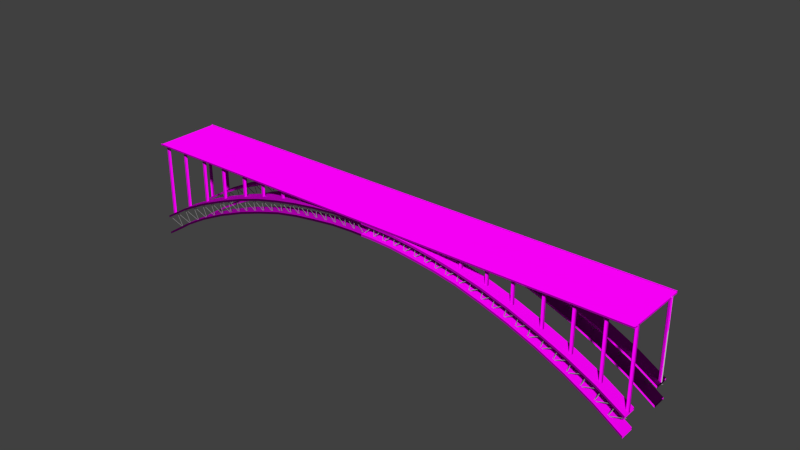 # Source: plateaus_bridge_4.blend  (saved by Blender 2.70.0; exported with 4.5.12 LTS)
import bpy
from mathutils import Matrix  # noqa: F401  (used for matrix-valued properties, if any)

bpy.ops.wm.read_factory_settings(use_empty=True)
scene = bpy.context.scene
scene.name = 'Scene'

# ---- collections
col_collection_1 = bpy.data.collections.new('Collection 1'); scene.collection.children.link(col_collection_1)

# ---- images (referenced by path relative to the original .blend; pixels are not part of the script)
import os
ASSET_DIR = os.environ.get("B2B_ASSET_DIR", "")  # directory of the original .blend (textures are referenced by path, not embedded)
HERE = os.path.dirname(os.path.abspath(__file__))  # packed textures are extracted next to this script under _unpacked/

def load_image(name, relpath, width, height, colorspace="sRGB"):
    """Load a texture the original file referenced (path relative to the .blend, or extracted next to this script)."""
    p = next((c for c in (os.path.join(HERE, relpath), os.path.join(ASSET_DIR, relpath)) if relpath and os.path.exists(c)), "")
    if p:
        img = bpy.data.images.load(p, check_existing=True)
        img.name = name
    else:  # same state as the original file: an image datablock whose file is absent (Cycles renders it pink)
        img = bpy.data.images.new(name, width, height)
        img.source = "FILE"
        img.filepath = "//" + (relpath or name)
    img.colorspace_settings.name = colorspace
    return img
img_plateaus_bridge_3_bow_diffuse_jpg = load_image('plateaus_bridge_3_bow_diffuse.jpg', 'Texturen/plateaus_bridge_3_bow_diffuse.jpg', 1024, 1024, 'sRGB')
img_plateaus_bridge_3_bow_normal_jpg = load_image('plateaus_bridge_3_bow_normal.jpg', 'Texturen/plateaus_bridge_3_bow_normal.jpg', 1024, 1024, 'sRGB')
img_plateaus_bridge_1_street_normal_jpg = load_image('plateaus_bridge_1_street_normal.jpg', 'Texturen/plateaus_bridge_1_street_normal.jpg', 1024, 1024, 'sRGB')
img_plateaus_bridge_3_street_diffuse_jpg = load_image('plateaus_bridge_3_street_diffuse.jpg', 'Texturen/plateaus_bridge_3_street_diffuse.jpg', 1024, 1024, 'sRGB')

# ---- materials (node trees are filled in below, after node groups)
mat_plateaus_bridge_3_bow = bpy.data.materials.new('plateaus_bridge_3_bow')
mat_plateaus_bridge_3_bow.alpha_threshold = 0.0
mat_plateaus_bridge_3_bow.roughness = 0.5
mat_plateaus_bridge_3_bow.line_color = (0.0, 0.0, 0.0, 1.0)
mat_plateaus_bridge_3_street = bpy.data.materials.new('plateaus_bridge_3_street')
mat_plateaus_bridge_3_street.alpha_threshold = 0.0
mat_plateaus_bridge_3_street.roughness = 0.5
mat_plateaus_bridge_3_street.line_color = (0.0, 0.0, 0.0, 1.0)
mat_plateaus_bridge_3_strive = bpy.data.materials.new('plateaus_bridge_3_strive')
mat_plateaus_bridge_3_strive.alpha_threshold = 0.0
mat_plateaus_bridge_3_strive.roughness = 0.5
mat_plateaus_bridge_3_strive.line_color = (0.0, 0.0, 0.0, 1.0)

# ---- material node trees
mat_plateaus_bridge_3_bow.use_nodes = True; mat_plateaus_bridge_3_bow.node_tree.nodes.clear()
_N = mat_plateaus_bridge_3_bow.node_tree.nodes; _L = mat_plateaus_bridge_3_bow.node_tree.links
n0 = _N.new('ShaderNodeOutputMaterial'); n0.name = 'Material Output'; n0.location = (300, 300)
n1 = _N.new('ShaderNodeBsdfDiffuse'); n1.name = 'Diffuse BSDF'; n1.location = (10, 300)
n2 = _N.new('ShaderNodeNormalMap'); n2.name = 'Normal Map'; n2.location = (-241, 88)
n3 = _N.new('ShaderNodeTexImage'); n3.name = 'Image Texture.001'; n3.location = (-473, 343)
n3.width = 140
n3.image = img_plateaus_bridge_3_bow_diffuse_jpg
n4 = _N.new('ShaderNodeTexCoord'); n4.name = 'Texture Coordinate'; n4.location = (-741, 299)
n5 = _N.new('ShaderNodeTexImage'); n5.name = 'Image Texture'; n5.location = (-473, 105)
n5.width = 154
n5.image = img_plateaus_bridge_3_bow_normal_jpg
_L.new(n1.outputs[0], n0.inputs[0])
_L.new(n4.outputs[2], n3.inputs[0])
_L.new(n4.outputs[2], n5.inputs[0])
_L.new(n3.outputs[0], n1.inputs[0])
_L.new(n5.outputs[0], n2.inputs[1])
_L.new(n2.outputs[0], n1.inputs[2])
n0.is_active_output = True
mat_plateaus_bridge_3_street.use_nodes = True; mat_plateaus_bridge_3_street.node_tree.nodes.clear()
_N = mat_plateaus_bridge_3_street.node_tree.nodes; _L = mat_plateaus_bridge_3_street.node_tree.links
n0 = _N.new('ShaderNodeOutputMaterial'); n0.name = 'Material Output'; n0.location = (300, 300)
n1 = _N.new('ShaderNodeBsdfDiffuse'); n1.name = 'Diffuse BSDF'; n1.location = (10, 300)
n2 = _N.new('ShaderNodeTexImage'); n2.name = 'Image Texture.001'; n2.location = (-421, 134)
n2.width = 140
n2.image = img_plateaus_bridge_1_street_normal_jpg
n3 = _N.new('ShaderNodeTexCoord'); n3.name = 'Texture Coordinate'; n3.location = (-695, 298)
n4 = _N.new('ShaderNodeNormalMap'); n4.name = 'Normal Map'; n4.location = (-202, 125)
n5 = _N.new('ShaderNodeTexImage'); n5.name = 'Image Texture'; n5.location = (-428, 363)
n5.width = 150
n5.image = img_plateaus_bridge_3_street_diffuse_jpg
_L.new(n1.outputs[0], n0.inputs[0])
_L.new(n3.outputs[2], n5.inputs[0])
_L.new(n3.outputs[2], n2.inputs[0])
_L.new(n5.outputs[0], n1.inputs[0])
_L.new(n2.outputs[0], n4.inputs[1])
_L.new(n4.outputs[0], n1.inputs[2])
n0.is_active_output = True
mat_plateaus_bridge_3_strive.use_nodes = True; mat_plateaus_bridge_3_strive.node_tree.nodes.clear()
_N = mat_plateaus_bridge_3_strive.node_tree.nodes; _L = mat_plateaus_bridge_3_strive.node_tree.links
n0 = _N.new('ShaderNodeOutputMaterial'); n0.name = 'Material Output'; n0.location = (543, 233)
n1 = _N.new('ShaderNodeBsdfDiffuse'); n1.name = 'Diffuse BSDF.001'; n1.location = (138, 75)
n1.inputs[0].default_value = (0.304, 0.304, 0.304, 1.0)
_L.new(n1.outputs[0], n0.inputs[0])
n0.is_active_output = True

# ---- world
world_world = bpy.data.worlds.new('World'); scene.world = world_world
world_world.color = (0.05088, 0.05088, 0.05088)
world_world.use_sun_shadow = False
world_world.sun_shadow_jitter_overblur = 0.0
world_world.cycles.sampling_method = 'MANUAL'
world_world.cycles.sample_map_resolution = 256

# ---- meshes
me_plane_064 = bpy.data.meshes.new('Plane.064')
me_plane_064.from_pydata([(-2.916, -0.5864, 0.01127), (-2.908, -0.5823, 0.02), (-2.888, -0.5716, 0.02), (-2.88, -0.5675, 0.01127), (-2.883, -0.6286, 0.02), (-2.891, -0.6327, 0.01127), (-2.849, -0.6259, 0.01127), (-2.86, -0.6235, 0.02), (-2.908, -0.5823, -0.02), (-2.916, -0.5864, -0.01127), (-2.88, -0.5675, -0.01127), (-2.888, -0.5716, -0.02), (-2.891, -0.6327, -0.01127), (-2.883, -0.6286, -0.02), (-2.86, -0.6235, -0.02), (-2.849, -0.6259, -0.01127), (-2.644, -0.4408, 0.01127), (-2.636, -0.4367, 0.02), (-2.616, -0.426, 0.02), (-2.609, -0.4219, 0.01127), (-2.588, -0.5265, 0.02), (-2.596, -0.5306, 0.01127), (-2.554, -0.5238, 0.01127), (-2.565, -0.5214, 0.02), (-2.636, -0.4367, -0.02), (-2.644, -0.4408, -0.01127), (-2.609, -0.4219, -0.01127), (-2.616, -0.426, -0.02), (-2.596, -0.5306, -0.01127), (-2.588, -0.5265, -0.02), (-2.565, -0.5214, -0.02), (-2.554, -0.5238, -0.01127), (-2.369, -0.2936, 0.01127), (-2.361, -0.2894, 0.02), (-2.341, -0.2788, 0.02), (-2.334, -0.2747, 0.01127), (-2.284, -0.4343, 0.02), (-2.291, -0.4384, 0.01127), (-2.25, -0.4316, 0.01127), (-2.261, -0.4291, 0.02), (-2.361, -0.2894, -0.02), (-2.369, -0.2936, -0.01127), (-2.334, -0.2747, -0.01127), (-2.341, -0.2788, -0.02), (-2.291, -0.4384, -0.01127), (-2.284, -0.4343, -0.02), (-2.261, -0.4291, -0.02), (-2.25, -0.4316, -0.01127), (-2.053, -0.1241, 0.01127), (-2.045, -0.12, 0.02), (-2.025, -0.1093, 0.02), (-2.017, -0.1052, 0.01127), (-1.926, -0.3416, 0.02), (-1.934, -0.3457, 0.01127), (-1.892, -0.3389, 0.01127), (-1.903, -0.3365, 0.02), (-2.045, -0.12, -0.02), (-2.053, -0.1241, -0.01127), (-2.017, -0.1052, -0.01127), (-2.025, -0.1093, -0.02), (-1.934, -0.3457, -0.01127), (-1.926, -0.3416, -0.02), (-1.903, -0.3365, -0.02), (-1.892, -0.3389, -0.01127), (-1.747, 0.03958, 0.01127), (-1.739, 0.0437, 0.02), (-1.72, 0.05434, 0.02), (-1.712, 0.05847, 0.01127), (-1.571, -0.27, 0.02), (-1.579, -0.2742, 0.01127), (-1.537, -0.2673, 0.01127), (-1.549, -0.2649, 0.02), (-1.739, 0.0437, -0.02), (-1.747, 0.03958, -0.01127), (-1.712, 0.05847, -0.01127), (-1.72, 0.05434, -0.02), (-1.579, -0.2742, -0.01127), (-1.571, -0.27, -0.02), (-1.549, -0.2649, -0.02), (-1.537, -0.2673, -0.01127), (-1.397, 0.2271, 0.01127), (-1.389, 0.2312, 0.02), (-1.37, 0.2419, 0.02), (-1.362, 0.246, 0.01127), (-1.146, -0.2225, 0.02), (-1.154, -0.2267, 0.01127), (-1.112, -0.2198, 0.01127), (-1.124, -0.2174, 0.02), (-1.389, 0.2312, -0.02), (-1.397, 0.2271, -0.01127), (-1.362, 0.246, -0.01127), (-1.37, 0.2419, -0.02), (-1.154, -0.2267, -0.01127), (-1.146, -0.2225, -0.02), (-1.124, -0.2174, -0.02), (-1.112, -0.2198, -0.01127), (-1.064, 0.4056, 0.01127), (-1.056, 0.4097, 0.02), (-1.036, 0.4204, 0.02), (-1.029, 0.4245, 0.01127), (-0.7386, -0.1832, 0.02), (-0.7463, -0.1874, 0.01127), (-0.7046, -0.1805, 0.01127), (-0.7158, -0.1781, 0.02), (-1.056, 0.4097, -0.02), (-1.064, 0.4056, -0.01127), (-1.029, 0.4245, -0.01127), (-1.036, 0.4204, -0.02), (-0.7463, -0.1874, -0.01127), (-0.7386, -0.1832, -0.02), (-0.7158, -0.1781, -0.02), (-0.7046, -0.1805, -0.01127), (-0.7278, 0.5857, 0.01127), (-0.7201, 0.5899, 0.02), (-0.7002, 0.6005, 0.02), (-0.6925, 0.6046, 0.01127), (-0.3134, -0.1691, 0.02), (-0.3211, -0.1732, 0.01127), (-0.2794, -0.1664, 0.01127), (-0.2906, -0.1639, 0.02), (-0.7201, 0.5899, -0.02), (-0.7278, 0.5857, -0.01127), (-0.6925, 0.6046, -0.01127), (-0.7002, 0.6005, -0.02), (-0.3211, -0.1732, -0.01127), (-0.3134, -0.1691, -0.02), (-0.2906, -0.1639, -0.02), (-0.2794, -0.1664, -0.01127), (-0.4238, 0.7486, 0.01127), (-0.4161, 0.7527, 0.02), (-0.3962, 0.7634, 0.02), (-0.3885, 0.7675, 0.01127), (0.08924, -0.1904, 0.02), (0.08154, -0.1946, 0.01127), (0.1233, -0.1877, 0.01127), (0.1121, -0.1853, 0.02), (-0.4161, 0.7527, -0.02), (-0.4238, 0.7486, -0.01127), (-0.3885, 0.7675, -0.01127), (-0.3962, 0.7634, -0.02), (0.08154, -0.1946, -0.01127), (0.08924, -0.1904, -0.02), (0.1121, -0.1853, -0.02), (0.1233, -0.1877, -0.01127)], [], [(0, 9, 12, 5), (6, 15, 10, 3), (11, 14, 13, 8), (6, 3, 2, 7), (0, 5, 4, 1), (14, 11, 10, 15), (8, 13, 12, 9), (2, 1, 4, 7), (16, 25, 28, 21), (22, 31, 26, 19), (27, 30, 29, 24), (22, 19, 18, 23), (16, 21, 20, 17), (30, 27, 26, 31), (24, 29, 28, 25), (18, 17, 20, 23), (32, 41, 44, 37), (38, 47, 42, 35), (43, 46, 45, 40), (38, 35, 34, 39), (32, 37, 36, 33), (46, 43, 42, 47), (40, 45, 44, 41), (34, 33, 36, 39), (48, 57, 60, 53), (54, 63, 58, 51), (59, 62, 61, 56), (54, 51, 50, 55), (48, 53, 52, 49), (62, 59, 58, 63), (56, 61, 60, 57), (50, 49, 52, 55), (64, 73, 76, 69), (70, 79, 74, 67), (75, 78, 77, 72), (70, 67, 66, 71), (64, 69, 68, 65), (78, 75, 74, 79), (72, 77, 76, 73), (66, 65, 68, 71), (80, 89, 92, 85), (86, 95, 90, 83), (91, 94, 93, 88), (86, 83, 82, 87), (80, 85, 84, 81), (94, 91, 90, 95), (88, 93, 92, 89), (82, 81, 84, 87), (96, 105, 108, 101), (102, 111, 106, 99), (107, 110, 109, 104), (102, 99, 98, 103), (96, 101, 100, 97), (110, 107, 106, 111), (104, 109, 108, 105), (98, 97, 100, 103), (112, 121, 124, 117), (118, 127, 122, 115), (123, 126, 125, 120), (118, 115, 114, 119), (112, 117, 116, 113), (126, 123, 122, 127), (120, 125, 124, 121), (114, 113, 116, 119), (128, 137, 140, 133), (134, 143, 138, 131), (139, 142, 141, 136), (134, 131, 130, 135), (128, 133, 132, 129), (142, 139, 138, 143), (136, 141, 140, 137), (130, 129, 132, 135)])
me_plane_064.use_remesh_preserve_volume = False
me_plane_064.use_remesh_preserve_attributes = False
me_plane_064.use_mirror_vertex_groups = False
me_plane_064.update()
me_plane_055 = bpy.data.meshes.new('Plane.055')
me_plane_055.from_pydata([(0.7632, -0.3628, 1.99), (0.7719, -0.3715, 1.99), (0.7944, -0.3715, 1.99), (0.8032, -0.3628, 1.99), (0.7719, -0.3715, 1.937), (0.7632, -0.3628, 1.937), (0.8032, -0.3628, 1.924), (0.7944, -0.3715, 1.931), (0.7719, -0.3315, 1.99), (0.7632, -0.3403, 1.99), (0.8032, -0.3403, 1.99), (0.7944, -0.3315, 1.99), (0.7632, -0.3403, 1.937), (0.7719, -0.3315, 1.937), (0.7944, -0.3315, 1.931), (0.8032, -0.3403, 1.924), (1.071, -0.3628, 1.99), (1.08, -0.3715, 1.99), (1.103, -0.3715, 1.99), (1.111, -0.3628, 1.99), (1.08, -0.3715, 1.888), (1.071, -0.3628, 1.888), (1.111, -0.3628, 1.874), (1.103, -0.3715, 1.882), (1.08, -0.3315, 1.99), (1.071, -0.3403, 1.99), (1.111, -0.3403, 1.99), (1.103, -0.3315, 1.99), (1.071, -0.3403, 1.888), (1.08, -0.3315, 1.888), (1.103, -0.3315, 1.882), (1.111, -0.3403, 1.874), (1.383, -0.3628, 1.99), (1.392, -0.3715, 1.99), (1.414, -0.3715, 1.99), (1.423, -0.3628, 1.99), (1.392, -0.3715, 1.826), (1.383, -0.3628, 1.826), (1.423, -0.3628, 1.812), (1.414, -0.3715, 1.819), (1.392, -0.3315, 1.99), (1.383, -0.3403, 1.99), (1.423, -0.3403, 1.99), (1.414, -0.3315, 1.99), (1.383, -0.3403, 1.826), (1.392, -0.3315, 1.826), (1.414, -0.3315, 1.819), (1.423, -0.3403, 1.812), (1.742, -0.3628, 1.99), (1.751, -0.3715, 1.99), (1.773, -0.3715, 1.99), (1.782, -0.3628, 1.99), (1.751, -0.3715, 1.739), (1.742, -0.3628, 1.739), (1.782, -0.3628, 1.725), (1.773, -0.3715, 1.732), (1.751, -0.3315, 1.99), (1.742, -0.3403, 1.99), (1.782, -0.3403, 1.99), (1.773, -0.3315, 1.99), (1.742, -0.3403, 1.739), (1.751, -0.3315, 1.739), (1.773, -0.3315, 1.732), (1.782, -0.3403, 1.725), (2.089, -0.3628, 1.99), (2.097, -0.3715, 1.99), (2.12, -0.3715, 1.99), (2.129, -0.3628, 1.99), (2.097, -0.3715, 1.634), (2.089, -0.3628, 1.634), (2.129, -0.3628, 1.62), (2.12, -0.3715, 1.628), (2.097, -0.3315, 1.99), (2.089, -0.3403, 1.99), (2.129, -0.3403, 1.99), (2.12, -0.3315, 1.99), (2.089, -0.3403, 1.634), (2.097, -0.3315, 1.634), (2.12, -0.3315, 1.628), (2.129, -0.3403, 1.62), (2.486, -0.3628, 1.99), (2.494, -0.3715, 1.99), (2.517, -0.3715, 1.99), (2.526, -0.3628, 1.99), (2.494, -0.3715, 1.475), (2.486, -0.3628, 1.475), (2.526, -0.3628, 1.462), (2.517, -0.3715, 1.469), (2.494, -0.3315, 1.99), (2.486, -0.3403, 1.99), (2.526, -0.3403, 1.99), (2.517, -0.3315, 1.99), (2.486, -0.3403, 1.475), (2.494, -0.3315, 1.475), (2.517, -0.3315, 1.469), (2.526, -0.3403, 1.462), (2.864, -0.3628, 1.99), (2.872, -0.3715, 1.99), (2.895, -0.3715, 1.99), (2.904, -0.3628, 1.99), (2.872, -0.3715, 1.317), (2.864, -0.3628, 1.317), (2.904, -0.3628, 1.304), (2.895, -0.3715, 1.311), (2.872, -0.3315, 1.99), (2.864, -0.3403, 1.99), (2.904, -0.3403, 1.99), (2.895, -0.3315, 1.99), (2.864, -0.3403, 1.317), (2.872, -0.3315, 1.317), (2.895, -0.3315, 1.311), (2.904, -0.3403, 1.304), (3.245, -0.3628, 1.99), (3.254, -0.3715, 1.99), (3.276, -0.3715, 1.99), (3.285, -0.3628, 1.99), (3.254, -0.3715, 1.129), (3.245, -0.3628, 1.129), (3.285, -0.3628, 1.115), (3.276, -0.3715, 1.123), (3.254, -0.3315, 1.99), (3.245, -0.3403, 1.99), (3.285, -0.3403, 1.99), (3.276, -0.3315, 1.99), (3.245, -0.3403, 1.129), (3.254, -0.3315, 1.129), (3.276, -0.3315, 1.123), (3.285, -0.3403, 1.115), (3.59, -0.3628, 1.99), (3.599, -0.3715, 1.99), (3.621, -0.3715, 1.99), (3.63, -0.3628, 1.99), (3.599, -0.3715, 0.92), (3.59, -0.3628, 0.92), (3.63, -0.3628, 0.9063), (3.621, -0.3715, 0.9138), (3.599, -0.3315, 1.99), (3.59, -0.3403, 1.99), (3.63, -0.3403, 1.99), (3.621, -0.3315, 1.99), (3.59, -0.3403, 0.92), (3.599, -0.3315, 0.92), (3.621, -0.3315, 0.9138), (3.63, -0.3403, 0.9063)], [], [(0, 9, 12, 5), (6, 15, 10, 3), (11, 14, 13, 8), (6, 3, 2, 7), (0, 5, 4, 1), (14, 11, 10, 15), (8, 13, 12, 9), (2, 1, 4, 7), (16, 25, 28, 21), (22, 31, 26, 19), (27, 30, 29, 24), (22, 19, 18, 23), (16, 21, 20, 17), (30, 27, 26, 31), (24, 29, 28, 25), (18, 17, 20, 23), (32, 41, 44, 37), (38, 47, 42, 35), (43, 46, 45, 40), (38, 35, 34, 39), (32, 37, 36, 33), (46, 43, 42, 47), (40, 45, 44, 41), (34, 33, 36, 39), (48, 57, 60, 53), (54, 63, 58, 51), (59, 62, 61, 56), (54, 51, 50, 55), (48, 53, 52, 49), (62, 59, 58, 63), (56, 61, 60, 57), (50, 49, 52, 55), (64, 73, 76, 69), (70, 79, 74, 67), (75, 78, 77, 72), (70, 67, 66, 71), (64, 69, 68, 65), (78, 75, 74, 79), (72, 77, 76, 73), (66, 65, 68, 71), (80, 89, 92, 85), (86, 95, 90, 83), (91, 94, 93, 88), (86, 83, 82, 87), (80, 85, 84, 81), (94, 91, 90, 95), (88, 93, 92, 89), (82, 81, 84, 87), (96, 105, 108, 101), (102, 111, 106, 99), (107, 110, 109, 104), (102, 99, 98, 103), (96, 101, 100, 97), (110, 107, 106, 111), (104, 109, 108, 105), (98, 97, 100, 103), (112, 121, 124, 117), (118, 127, 122, 115), (123, 126, 125, 120), (118, 115, 114, 119), (112, 117, 116, 113), (126, 123, 122, 127), (120, 125, 124, 121), (114, 113, 116, 119), (128, 137, 140, 133), (134, 143, 138, 131), (139, 142, 141, 136), (134, 131, 130, 135), (128, 133, 132, 129), (142, 139, 138, 143), (136, 141, 140, 137), (130, 129, 132, 135)])
_uv = me_plane_055.uv_layers.new(name='UVMap')
_uv.uv.foreach_set('vector', [0.6149, 0.625, 0.6015, 0.625, 0.6016, 0.5938, 0.615, 0.5938, 0.643, 0.5857, 0.6564, 0.5857, 0.6564, 0.6251, 0.643, 0.625, 0.5808, 0.625, 0.5809, 0.59, 0.5942, 0.5938, 0.5942, 0.625, 0.643, 0.5857, 0.643, 0.625, 0.6357, 0.625, 0.6357, 0.5901, 0.6149, 0.625, 0.615, 0.5938, 0.6223, 0.5938, 0.6223, 0.625, 0.6637, 0.5901, 0.6637, 0.6251, 0.6564, 0.6251, 0.6564, 0.5857, 0.5942, 0.625, 0.5942, 0.5938, 0.6016, 0.5938, 0.6015, 0.625, 0.6357, 0.625, 0.6223, 0.625, 0.6223, 0.5938, 0.6357, 0.5901, 0.5861, 0.4682, 0.5861, 0.4815, 0.5256, 0.4815, 0.5256, 0.4682, 0.5174, 0.4401, 0.5174, 0.4267, 0.5861, 0.4267, 0.5861, 0.4401, 0.5861, 0.5023, 0.5219, 0.5023, 0.5256, 0.4889, 0.5861, 0.4889, 0.5174, 0.4401, 0.5861, 0.4401, 0.5861, 0.4474, 0.5219, 0.4474, 0.5861, 0.4682, 0.5256, 0.4682, 0.5256, 0.4608, 0.5861, 0.4608, 0.5219, 0.4194, 0.5861, 0.4194, 0.5861, 0.4267, 0.5174, 0.4267, 0.5861, 0.4889, 0.5256, 0.4889, 0.5256, 0.4815, 0.5861, 0.4815, 0.5861, 0.4474, 0.5861, 0.4608, 0.5256, 0.4608, 0.5219, 0.4474, 0.6866, 0.5513, 0.6866, 0.5647, 0.589, 0.5647, 0.589, 0.5513, 0.5808, 0.5232, 0.5808, 0.5099, 0.6866, 0.5099, 0.6866, 0.5232, 0.6866, 0.5854, 0.5853, 0.5854, 0.589, 0.572, 0.6866, 0.572, 0.5808, 0.5232, 0.6866, 0.5232, 0.6866, 0.5306, 0.5853, 0.5306, 0.6866, 0.5513, 0.589, 0.5513, 0.589, 0.544, 0.6866, 0.544, 0.5853, 0.5025, 0.6866, 0.5025, 0.6866, 0.5099, 0.5808, 0.5099, 0.6866, 0.572, 0.589, 0.572, 0.589, 0.5647, 0.6866, 0.5647, 0.6866, 0.5306, 0.6866, 0.544, 0.589, 0.544, 0.5853, 0.5306, 0.5806, 0.5513, 0.5806, 0.5647, 0.4312, 0.5647, 0.4312, 0.5513, 0.4231, 0.5232, 0.4231, 0.5099, 0.5806, 0.5099, 0.5806, 0.5232, 0.5806, 0.5854, 0.4275, 0.5854, 0.4312, 0.572, 0.5806, 0.572, 0.4231, 0.5232, 0.5806, 0.5232, 0.5806, 0.5306, 0.4275, 0.5306, 0.5806, 0.5513, 0.4312, 0.5513, 0.4312, 0.544, 0.5806, 0.544, 0.4275, 0.5025, 0.5806, 0.5025, 0.5806, 0.5099, 0.4231, 0.5099, 0.5806, 0.572, 0.4312, 0.572, 0.4312, 0.5647, 0.5806, 0.5647, 0.5806, 0.5306, 0.5806, 0.544, 0.4312, 0.544, 0.4275, 0.5306, 0.4228, 0.5513, 0.4228, 0.5647, 0.2114, 0.5647, 0.2114, 0.5513, 0.2032, 0.5232, 0.2032, 0.5099, 0.4228, 0.5099, 0.4228, 0.5232, 0.4228, 0.5854, 0.2077, 0.5854, 0.2114, 0.572, 0.4228, 0.572, 0.2032, 0.5232, 0.4228, 0.5232, 0.4228, 0.5306, 0.2077, 0.5306, 0.4228, 0.5513, 0.2114, 0.5513, 0.2114, 0.544, 0.4228, 0.544, 0.2077, 0.5025, 0.4228, 0.5025, 0.4228, 0.5099, 0.2032, 0.5099, 0.4228, 0.572, 0.2114, 0.572, 0.2114, 0.5647, 0.4228, 0.5647, 0.4228, 0.5306, 0.4228, 0.544, 0.2114, 0.544, 0.2077, 0.5306, 0.5172, 0.4682, 0.5172, 0.4815, 0.2114, 0.4815, 0.2114, 0.4682, 0.2032, 0.4401, 0.2032, 0.4267, 0.5172, 0.4267, 0.5172, 0.4401, 0.5172, 0.5023, 0.2077, 0.5023, 0.2114, 0.4889, 0.5172, 0.4889, 0.2032, 0.4401, 0.5172, 0.4401, 0.5172, 0.4474, 0.2077, 0.4474, 0.5172, 0.4682, 0.2114, 0.4682, 0.2114, 0.4608, 0.5172, 0.4608, 0.2077, 0.4194, 0.5172, 0.4194, 0.5172, 0.4267, 0.2032, 0.4267, 0.5172, 0.4889, 0.2114, 0.4889, 0.2114, 0.4815, 0.5172, 0.4815, 0.5172, 0.4474, 0.5172, 0.4608, 0.2114, 0.4608, 0.2077, 0.4474, 0.611, 0.385, 0.611, 0.3984, 0.2114, 0.3984, 0.2114, 0.385, 0.2032, 0.357, 0.2032, 0.3436, 0.611, 0.3436, 0.611, 0.357, 0.611, 0.4191, 0.2077, 0.4191, 0.2114, 0.4057, 0.611, 0.4057, 0.2032, 0.357, 0.611, 0.357, 0.611, 0.3643, 0.2077, 0.3643, 0.611, 0.385, 0.2114, 0.385, 0.2114, 0.3777, 0.611, 0.3777, 0.2077, 0.3362, 0.611, 0.3362, 0.611, 0.3436, 0.2032, 0.3436, 0.611, 0.4057, 0.2114, 0.4057, 0.2114, 0.3984, 0.611, 0.3984, 0.611, 0.3643, 0.611, 0.3777, 0.2114, 0.3777, 0.2077, 0.3643, 0.7043, 0.3016, 0.7043, 0.3145, 0.2121, 0.3145, 0.2121, 0.3016, 0.2032, 0.2715, 0.2032, 0.2586, 0.7043, 0.2586, 0.7043, 0.2715, 0.7044, 0.336, 0.2085, 0.336, 0.2121, 0.3231, 0.7044, 0.3231, 0.2032, 0.2715, 0.7043, 0.2715, 0.7043, 0.2801, 0.2085, 0.2801, 0.7043, 0.3016, 0.2121, 0.3016, 0.212, 0.293, 0.7043, 0.293, 0.2075, 0.2499, 0.7043, 0.2499, 0.7043, 0.2586, 0.2032, 0.2586, 0.7044, 0.3231, 0.2121, 0.3231, 0.2121, 0.3145, 0.7043, 0.3145, 0.7043, 0.2801, 0.7043, 0.293, 0.212, 0.293, 0.2085, 0.2801, 0.7967, 0.2149, 0.7967, 0.2272, 0.2129, 0.2272, 0.2129, 0.2149, 0.2032, 0.1821, 0.2032, 0.1698, 0.7966, 0.1698, 0.7966, 0.1821, 0.7968, 0.2496, 0.2095, 0.2496, 0.2129, 0.2373, 0.7968, 0.2373, 0.2032, 0.1821, 0.7966, 0.1821, 0.7967, 0.1924, 0.2094, 0.1924, 0.7967, 0.2149, 0.2129, 0.2149, 0.2128, 0.2047, 0.7967, 0.2047, 0.2074, 0.1595, 0.7967, 0.1595, 0.7966, 0.1698, 0.2032, 0.1698, 0.7968, 0.2373, 0.2129, 0.2373, 0.2129, 0.2272, 0.7967, 0.2272, 0.7967, 0.1924, 0.7967, 0.2047, 0.2128, 0.2047, 0.2094, 0.1924])
me_plane_055.materials.append(mat_plateaus_bridge_3_bow)
me_plane_055.use_remesh_preserve_volume = False
me_plane_055.use_remesh_preserve_attributes = False
me_plane_055.use_mirror_vertex_groups = False
me_plane_055.update()
me_cube_001 = bpy.data.meshes.new('Cube.001')
me_cube_001.from_pydata([(-3.63, -0.45, 0.18), (-3.63, 0.45, 0.18), (3.63, 0.45, 0.18), (3.63, -0.45, 0.18), (-3.63, -0.45, 0.2), (-3.63, 0.45, 0.2), (3.63, 0.45, 0.2), (3.63, -0.45, 0.2), (-3.63, -0.46, 0.19), (3.63, -0.46, 0.19), (-3.63, -0.46, 0.2), (3.63, -0.46, 0.2), (-3.63, -0.45, 0.21), (3.63, -0.45, 0.21), (-3.63, -0.46, 0.21), (3.63, -0.46, 0.21), (-3.63, 0.46, 0.19), (3.63, 0.46, 0.19), (-3.63, 0.46, 0.2), (3.63, 0.46, 0.2), (-3.63, 0.45, 0.21), (3.63, 0.45, 0.21), (-3.63, 0.46, 0.21), (3.63, 0.46, 0.21)], [], [(2, 1, 16, 17), (0, 3, 9, 8), (0, 1, 2, 3), (7, 6, 5, 4), (11, 10, 8, 9), (13, 12, 14, 15), (10, 11, 15, 14), (7, 4, 12, 13), (18, 19, 17, 16), (20, 21, 23, 22), (19, 18, 22, 23), (5, 6, 21, 20)])
_uv = me_cube_001.uv_layers.new(name='UVMap')
_uv.uv.foreach_set('vector', [2.23, 0.6087, -1.229, 0.6087, -1.229, 0.5483, 2.23, 0.5483, -1.235, 0.3038, 2.223, 0.3038, 2.224, 0.3642, -1.235, 0.3642, -1.231, 0.7071, -1.231, 0.2788, 2.223, 0.2788, 2.223, 0.7071, 2.22, 0.2822, 2.22, 0.7085, -1.219, 0.7085, -1.219, 0.2822, 2.225, 0.4246, -1.234, 0.4246, -1.235, 0.3642, 2.224, 0.3642, 2.226, 0.5453, -1.233, 0.5453, -1.234, 0.4849, 2.225, 0.4849, -1.234, 0.4246, 2.225, 0.4246, 2.225, 0.4849, -1.234, 0.4849, 2.226, 0.6057, -1.233, 0.6057, -1.233, 0.5453, 2.226, 0.5453, -1.23, 0.4879, 2.229, 0.4879, 2.23, 0.5483, -1.229, 0.5483, -1.231, 0.3672, 2.228, 0.3672, 2.229, 0.4276, -1.23, 0.4276, 2.229, 0.4879, -1.23, 0.4879, -1.23, 0.4276, 2.229, 0.4276, -1.231, 0.3068, 2.228, 0.3068, 2.228, 0.3672, -1.231, 0.3672])
me_cube_001.materials.append(mat_plateaus_bridge_3_street)
me_cube_001.use_remesh_preserve_volume = False
me_cube_001.use_remesh_preserve_attributes = False
me_cube_001.use_mirror_vertex_groups = False
me_cube_001.update()
me_plane_021 = bpy.data.meshes.new('Plane.021')
me_plane_021.from_pydata([(3.418, -0.3981, 0.7883), (3.43, -0.3981, 0.7819), (3.63, -0.3981, 0.86), (3.63, -0.3981, 0.85), (3.247, -0.3981, 0.9019), (3.259, -0.3981, 0.8955), (3.509, -0.3981, 0.9839), (3.502, -0.3981, 0.9711), (3.511, -0.3981, 0.9659), (3.408, -0.3981, 0.7966), (3.418, -0.3981, 0.7914), (3.066, -0.3981, 1.007), (3.078, -0.3981, 1.001), (3.326, -0.3981, 1.095), (3.319, -0.3981, 1.082), (3.329, -0.3981, 1.077), (3.232, -0.3981, 0.9104), (3.242, -0.3981, 0.9055), (2.886, -0.3981, 1.103), (2.898, -0.3981, 1.098), (3.136, -0.3981, 1.198), (3.13, -0.3981, 1.185), (3.14, -0.3981, 1.18), (3.05, -0.3981, 1.014), (3.06, -0.3981, 1.009), (2.71, -0.3981, 1.191), (2.723, -0.3981, 1.186), (2.944, -0.3981, 1.294), (2.938, -0.3981, 1.28), (2.948, -0.3981, 1.276), (2.872, -0.3981, 1.117), (2.882, -0.3981, 1.112), (2.539, -0.3981, 1.268), (2.552, -0.3981, 1.263), (2.762, -0.3981, 1.375), (2.757, -0.3981, 1.361), (2.767, -0.3981, 1.357), (2.695, -0.3981, 1.195), (2.705, -0.3981, 1.191), (2.37, -0.3981, 1.341), (2.383, -0.3981, 1.337), (2.584, -0.3981, 1.452), (2.58, -0.3981, 1.438), (2.59, -0.3981, 1.435), (2.524, -0.3981, 1.271), (2.534, -0.3981, 1.267), (2.205, -0.3981, 1.409), (2.218, -0.3981, 1.405), (2.406, -0.3981, 1.52), (2.402, -0.3981, 1.506), (2.412, -0.3981, 1.503), (2.354, -0.3981, 1.351), (2.365, -0.3981, 1.347), (2.045, -0.3981, 1.469), (2.058, -0.3981, 1.465), (2.239, -0.3981, 1.583), (2.235, -0.3981, 1.569), (2.245, -0.3981, 1.566), (2.192, -0.3981, 1.414), (2.202, -0.3981, 1.411), (1.887, -0.3981, 1.523), (1.9, -0.3981, 1.52), (2.08, -0.3981, 1.639), (2.076, -0.3981, 1.625), (2.087, -0.3981, 1.622), (2.036, -0.3981, 1.473), (2.047, -0.3981, 1.47), (1.727, -0.3981, 1.573), (1.74, -0.3981, 1.57), (1.915, -0.3981, 1.692), (1.912, -0.3981, 1.678), (1.922, -0.3981, 1.675), (1.874, -0.3981, 1.526), (1.884, -0.3981, 1.523), (1.566, -0.3981, 1.621), (1.58, -0.3981, 1.618), (1.756, -0.3981, 1.739), (1.753, -0.3981, 1.725), (1.763, -0.3981, 1.723), (1.718, -0.3981, 1.576), (1.728, -0.3981, 1.573), (1.41, -0.3981, 1.662), (1.424, -0.3981, 1.659), (1.587, -0.3981, 1.779), (1.584, -0.3981, 1.765), (1.594, -0.3981, 1.763), (1.553, -0.3981, 1.623), (1.564, -0.3981, 1.621), (1.237, -0.3981, 1.698), (1.251, -0.3981, 1.695), (1.408, -0.3981, 1.823), (1.406, -0.3981, 1.809), (1.417, -0.3981, 1.807), (1.383, -0.3981, 1.674), (1.393, -0.3981, 1.672), (1.074, -0.3981, 1.725), (1.087, -0.3981, 1.723), (1.24, -0.3981, 1.856), (1.238, -0.3981, 1.842), (1.249, -0.3981, 1.84), (1.22, -0.3981, 1.706), (1.231, -0.3981, 1.705), (0.9259, -0.3981, 1.75), (0.9394, -0.3981, 1.748), (1.089, -0.3981, 1.885), (1.088, -0.3981, 1.87), (1.099, -0.3981, 1.869), (1.073, -0.3981, 1.734), (1.083, -0.3981, 1.733), (0.7696, -0.3981, 1.771), (0.7831, -0.3981, 1.77), (0.9322, -0.3981, 1.907), (0.9307, -0.3981, 1.893), (0.9415, -0.3981, 1.892), (0.9164, -0.3981, 1.757), (0.9272, -0.3981, 1.756), (0.6206, -0.3981, 1.794), (0.6341, -0.3981, 1.792), (0.7824, -0.3981, 1.931), (0.781, -0.3981, 1.916), (0.7918, -0.3981, 1.915), (0.7675, -0.3981, 1.78), (0.7783, -0.3981, 1.779), (0.4608, -0.3981, 1.806), (0.4744, -0.3981, 1.805), (0.6163, -0.3981, 1.95), (0.6155, -0.3981, 1.936), (0.6264, -0.3981, 1.935), (0.6082, -0.3981, 1.799), (0.619, -0.3981, 1.799), (0.3102, -0.3981, 1.82), (0.3237, -0.3981, 1.819), (0.4642, -0.3981, 1.965), (0.4636, -0.3981, 1.951), (0.4745, -0.3981, 1.95), (0.4576, -0.3981, 1.814), (0.4684, -0.3981, 1.814), (0.1474, -0.3981, 1.823), (0.1609, -0.3981, 1.823), (0.2982, -0.3981, 1.972), (0.2978, -0.3981, 1.958), (0.3087, -0.3981, 1.958), (0.2949, -0.3981, 1.821), (0.3057, -0.3981, 1.821), (0.002387, -0.3981, 1.825), (0.01594, -0.3981, 1.825), (0.1499, -0.3981, 1.977), (0.1499, -0.3981, 1.963), (0.1608, -0.3981, 1.963), (0.1499, -0.3981, 1.826), (0.1608, -0.3981, 1.826)], [], [(0, 1, 3, 2), (4, 5, 7, 6), (8, 7, 9, 10), (11, 12, 14, 13), (15, 14, 16, 17), (18, 19, 21, 20), (22, 21, 23, 24), (25, 26, 28, 27), (29, 28, 30, 31), (32, 33, 35, 34), (36, 35, 37, 38), (39, 40, 42, 41), (43, 42, 44, 45), (46, 47, 49, 48), (50, 49, 51, 52), (53, 54, 56, 55), (57, 56, 58, 59), (60, 61, 63, 62), (64, 63, 65, 66), (67, 68, 70, 69), (71, 70, 72, 73), (74, 75, 77, 76), (78, 77, 79, 80), (81, 82, 84, 83), (85, 84, 86, 87), (88, 89, 91, 90), (92, 91, 93, 94), (95, 96, 98, 97), (99, 98, 100, 101), (102, 103, 105, 104), (106, 105, 107, 108), (109, 110, 112, 111), (113, 112, 114, 115), (116, 117, 119, 118), (120, 119, 121, 122), (123, 124, 126, 125), (127, 126, 128, 129), (130, 131, 133, 132), (134, 133, 135, 136), (137, 138, 140, 139), (141, 140, 142, 143), (144, 145, 147, 146), (148, 147, 149, 150)])
_uv = me_plane_021.uv_layers.new(name='UVMap')
_uv.uv.foreach_set('vector', [0.9297, 0.08914, 0.933, 0.08493, 0.9856, 0.132, 0.9856, 0.1385, 0.8828, 0.1671, 0.8861, 0.1629, 0.9501, 0.2136, 0.9519, 0.222, 0.9527, 0.2102, 0.9501, 0.2136, 0.9257, 0.09708, 0.9283, 0.09371, 0.8346, 0.2399, 0.8379, 0.2359, 0.9007, 0.2895, 0.9024, 0.298, 0.9033, 0.2862, 0.9007, 0.2895, 0.8783, 0.1742, 0.8809, 0.171, 0.7855, 0.3059, 0.7888, 0.3022, 0.85, 0.3612, 0.8516, 0.3699, 0.8527, 0.3582, 0.85, 0.3612, 0.8292, 0.2459, 0.8319, 0.2429, 0.7381, 0.3666, 0.7415, 0.3633, 0.7977, 0.4273, 0.7992, 0.4361, 0.8007, 0.4217, 0.7977, 0.4273, 0.7813, 0.3165, 0.784, 0.3139, 0.6922, 0.4194, 0.6956, 0.4163, 0.7495, 0.482, 0.7508, 0.491, 0.752, 0.4777, 0.7495, 0.482, 0.7328, 0.3699, 0.7356, 0.3674, 0.6468, 0.4711, 0.6503, 0.4682, 0.7017, 0.5361, 0.7029, 0.5451, 0.7046, 0.5312, 0.7017, 0.5361, 0.6875, 0.4217, 0.6903, 0.4194, 0.6016, 0.517, 0.6051, 0.5144, 0.6536, 0.5814, 0.6547, 0.5905, 0.6563, 0.5812, 0.6536, 0.5814, 0.6415, 0.4773, 0.6443, 0.4752, 0.5581, 0.5579, 0.5617, 0.5555, 0.6087, 0.6258, 0.6098, 0.635, 0.6113, 0.6223, 0.6087, 0.6258, 0.5977, 0.5226, 0.6006, 0.5207, 0.5158, 0.5946, 0.5193, 0.5923, 0.5664, 0.6647, 0.5674, 0.6739, 0.5687, 0.6617, 0.5664, 0.6647, 0.5557, 0.564, 0.5585, 0.5621, 0.4723, 0.6291, 0.4759, 0.6269, 0.5213, 0.7004, 0.5214, 0.7066, 0.5243, 0.6997, 0.5213, 0.7004, 0.5118, 0.5975, 0.5146, 0.5957, 0.4295, 0.6615, 0.4331, 0.6595, 0.479, 0.7342, 0.4799, 0.7435, 0.4806, 0.7322, 0.479, 0.7342, 0.4697, 0.6329, 0.4725, 0.6313, 0.3869, 0.6897, 0.3904, 0.6878, 0.4335, 0.7616, 0.4343, 0.771, 0.4351, 0.7599, 0.4335, 0.7616, 0.4253, 0.6641, 0.4282, 0.6626, 0.34, 0.7149, 0.3437, 0.7134, 0.3852, 0.7898, 0.3849, 0.7986, 0.3876, 0.7904, 0.3852, 0.7898, 0.3789, 0.6996, 0.3818, 0.6984, 0.296, 0.734, 0.2996, 0.7328, 0.3401, 0.8143, 0.3406, 0.8231, 0.3423, 0.8145, 0.3401, 0.8143, 0.3352, 0.7213, 0.3381, 0.7203, 0.2554, 0.75, 0.2591, 0.749, 0.2988, 0.8344, 0.3002, 0.8439, 0.3024, 0.833, 0.2988, 0.8344, 0.2959, 0.7353, 0.2988, 0.7345, 0.2141, 0.7661, 0.2178, 0.7652, 0.2572, 0.8493, 0.2561, 0.8559, 0.2595, 0.8487, 0.2572, 0.8493, 0.2534, 0.7542, 0.2563, 0.7534, 0.1741, 0.7814, 0.1778, 0.7805, 0.217, 0.8654, 0.2174, 0.8749, 0.2195, 0.8659, 0.217, 0.8654, 0.2133, 0.7658, 0.2162, 0.7651, 0.1307, 0.7902, 0.1344, 0.7897, 0.1724, 0.8793, 0.1726, 0.8888, 0.1748, 0.8781, 0.1724, 0.8793, 0.1704, 0.785, 0.1733, 0.7847, 0.08964, 0.7984, 0.09331, 0.798, 0.1315, 0.8895, 0.1317, 0.899, 0.1342, 0.8894, 0.1315, 0.8895, 0.1296, 0.7958, 0.1325, 0.7955, 0.04573, 0.8004, 0.04941, 0.8002, 0.08654, 0.8943, 0.08662, 0.9039, 0.08964, 0.893, 0.08654, 0.8943, 0.08564, 0.801, 0.08859, 0.8008, 0.006824, 0.8011, 0.0105, 0.8011, 0.0473, 0.8982, 0.0473, 0.9077, 0.05025, 0.8982, 0.0473, 0.8982, 0.04674, 0.7999, 0.04969, 0.7999])
me_plane_021.materials.append(mat_plateaus_bridge_3_strive)
me_plane_021.use_remesh_preserve_volume = False
me_plane_021.use_remesh_preserve_attributes = False
me_plane_021.use_mirror_vertex_groups = False
me_plane_021.update()
me_plane = bpy.data.meshes.new('Plane')
me_plane.from_pydata([(0.0, -0.75, 1.832), (0.1526, -0.75, 1.832), (0.0, -0.4167, 1.832), (0.1526, -0.4167, 1.832), (0.4619, -0.75, 1.818), (0.4619, -0.4167, 1.818), (0.7812, -0.75, 1.779), (0.7812, -0.4167, 1.779), (1.087, -0.75, 1.736), (1.087, -0.4167, 1.736), (1.405, -0.75, 1.672), (1.405, -0.4167, 1.672), (1.753, -0.75, 1.57), (1.753, -0.4167, 1.57), (2.107, -0.75, 1.452), (2.107, -0.4167, 1.452), (2.498, -0.75, 1.296), (2.498, -0.4167, 1.296), (2.869, -0.75, 1.12), (2.869, -0.4167, 1.12), (3.258, -0.75, 0.9029), (3.258, -0.4167, 0.9029), (3.63, -0.75, 0.6554), (3.63, -0.4167, 0.6554), (0.0, -0.75, 1.993), (0.1526, -0.75, 1.99), (0.0, -0.4167, 1.993), (0.1526, -0.4167, 1.99), (0.4665, -0.75, 1.978), (0.4665, -0.4167, 1.978), (0.7812, -0.75, 1.944), (0.7812, -0.4167, 1.944), (1.091, -0.75, 1.898), (1.091, -0.4167, 1.898), (1.405, -0.75, 1.836), (1.405, -0.4167, 1.836), (1.763, -0.75, 1.75), (1.763, -0.4167, 1.75), (2.116, -0.75, 1.639), (2.116, -0.4167, 1.639), (2.498, -0.75, 1.494), (2.498, -0.4167, 1.494), (2.877, -0.75, 1.334), (2.877, -0.4167, 1.334), (3.265, -0.75, 1.138), (3.265, -0.4167, 1.138), (3.63, -0.75, 0.913), (3.63, -0.4167, 0.913), (0.1526, -0.75, 1.802), (0.0, -0.75, 1.802), (0.0, -0.4167, 1.802), (0.1526, -0.4167, 1.802), (0.4619, -0.75, 1.788), (0.4619, -0.4167, 1.788), (0.7812, -0.75, 1.749), (0.7812, -0.4167, 1.749), (1.087, -0.75, 1.706), (1.087, -0.4167, 1.706), (1.405, -0.75, 1.642), (1.405, -0.4167, 1.642), (1.753, -0.75, 1.54), (1.753, -0.4167, 1.54), (2.107, -0.75, 1.422), (2.107, -0.4167, 1.422), (2.498, -0.75, 1.266), (2.498, -0.4167, 1.266), (2.869, -0.75, 1.09), (2.869, -0.4167, 1.09), (3.258, -0.75, 0.8729), (3.258, -0.4167, 0.8729), (3.63, -0.75, 0.6254), (3.63, -0.4167, 0.6254), (0.0, -0.75, 1.963), (0.1526, -0.75, 1.96), (0.0, -0.4167, 1.963), (0.1526, -0.4167, 1.96), (0.4665, -0.75, 1.948), (0.4665, -0.4167, 1.948), (0.7812, -0.75, 1.914), (0.7812, -0.4167, 1.914), (1.091, -0.75, 1.868), (1.091, -0.4167, 1.868), (1.405, -0.75, 1.806), (1.405, -0.4167, 1.806), (1.763, -0.75, 1.72), (1.763, -0.4167, 1.72), (2.116, -0.75, 1.609), (2.116, -0.4167, 1.609), (2.498, -0.75, 1.464), (2.498, -0.4167, 1.464), (2.877, -0.75, 1.304), (2.877, -0.4167, 1.304), (3.265, -0.75, 1.108), (3.265, -0.4167, 1.108), (3.63, -0.75, 0.883), (3.63, -0.4167, 0.883)], [], [(0, 1, 3, 2), (3, 1, 4, 5), (5, 4, 6, 7), (7, 6, 8, 9), (9, 8, 10, 11), (11, 10, 12, 13), (13, 12, 14, 15), (15, 14, 16, 17), (17, 16, 18, 19), (19, 18, 20, 21), (21, 20, 22, 23), (24, 25, 27, 26), (27, 25, 28, 29), (29, 28, 30, 31), (31, 30, 32, 33), (33, 32, 34, 35), (35, 34, 36, 37), (37, 36, 38, 39), (39, 38, 40, 41), (41, 40, 42, 43), (43, 42, 44, 45), (45, 44, 46, 47), (49, 50, 51, 48), (51, 53, 52, 48), (53, 55, 54, 52), (55, 57, 56, 54), (57, 59, 58, 56), (59, 61, 60, 58), (61, 63, 62, 60), (63, 65, 64, 62), (65, 67, 66, 64), (67, 69, 68, 66), (69, 71, 70, 68), (72, 74, 75, 73), (75, 77, 76, 73), (77, 79, 78, 76), (79, 81, 80, 78), (81, 83, 82, 80), (83, 85, 84, 82), (85, 87, 86, 84), (87, 89, 88, 86), (89, 91, 90, 88), (91, 93, 92, 90), (93, 95, 94, 92), (33, 81, 79, 31), (9, 57, 55, 7), (34, 82, 84, 36), (0, 49, 48, 1), (10, 58, 60, 12), (24, 72, 73, 25), (7, 55, 53, 5), (31, 79, 77, 29), (47, 95, 93, 45), (32, 80, 82, 34), (23, 71, 69, 21), (8, 56, 58, 10), (5, 53, 51, 3), (29, 77, 75, 27), (45, 93, 91, 43), (6, 54, 56, 8), (21, 69, 67, 19), (30, 78, 80, 32), (43, 91, 89, 41), (28, 76, 78, 30), (4, 52, 54, 6), (19, 67, 65, 17), (44, 92, 94, 46), (20, 68, 70, 22), (41, 89, 87, 39), (17, 65, 63, 15), (25, 73, 76, 28), (1, 48, 52, 4), (42, 90, 92, 44), (18, 66, 68, 20), (39, 87, 85, 37), (3, 51, 50, 2), (15, 63, 61, 13), (27, 75, 74, 26), (40, 88, 90, 42), (16, 64, 66, 18), (37, 85, 83, 35), (13, 61, 59, 11), (38, 86, 88, 40), (14, 62, 64, 16), (11, 59, 57, 9), (35, 83, 81, 33), (36, 84, 86, 38), (12, 60, 62, 14)])
me_plane.polygons.foreach_set('use_smooth', [True] * 88)
_uv = me_plane.uv_layers.new(name='UVMap')
_uv.uv.foreach_set('vector', [0.004477, 0.1863, 0.07453, 0.1874, 0.07299, 0.3402, 0.002594, 0.3394, 0.07299, 0.3402, 0.07453, 0.1874, 0.2164, 0.1882, 0.2155, 0.3411, 0.2155, 0.3411, 0.2164, 0.1882, 0.3644, 0.1877, 0.3638, 0.3412, 0.3638, 0.3412, 0.3644, 0.1877, 0.506, 0.1885, 0.5053, 0.3415, 0.5053, 0.3415, 0.506, 0.1885, 0.6549, 0.1888, 0.6545, 0.342, 0.6545, 0.342, 0.6549, 0.1888, 0.8222, 0.1879, 0.8219, 0.3419, 0.8219, 0.3419, 0.8222, 0.1879, 0.9939, 0.1881, 0.9934, 0.3421, 0.9934, 0.3421, 0.9939, 0.1881, 1.189, 0.1878, 1.188, 0.3428, 1.188, 0.3428, 1.189, 0.1878, 1.38, 0.1875, 1.379, 0.3436, 1.379, 0.3436, 1.38, 0.1875, 1.589, 0.1874, 1.589, 0.3445, 1.589, 0.3445, 1.589, 0.1874, 1.8, 0.1848, 1.801, 0.3435, 0.003997, 0.1874, 0.0742, 0.1881, 0.07294, 0.3413, 0.002594, 0.3407, 0.07294, 0.3413, 0.0742, 0.1881, 0.2185, 0.1891, 0.2176, 0.3423, 0.2176, 0.3423, 0.2185, 0.1891, 0.3643, 0.1889, 0.3638, 0.3426, 0.3638, 0.3426, 0.3643, 0.1889, 0.5083, 0.1892, 0.5079, 0.3427, 0.5079, 0.3427, 0.5083, 0.1892, 0.6559, 0.1891, 0.6555, 0.3427, 0.6555, 0.3427, 0.6559, 0.1891, 0.825, 0.1894, 0.8246, 0.3431, 0.8246, 0.3431, 0.825, 0.1894, 0.9961, 0.189, 0.9958, 0.3433, 0.9958, 0.3433, 0.9961, 0.189, 1.186, 0.1883, 1.185, 0.3433, 1.185, 0.3433, 1.186, 0.1883, 1.376, 0.1886, 1.376, 0.3441, 1.376, 0.3441, 1.376, 0.1886, 1.579, 0.1884, 1.58, 0.3451, 1.58, 0.3451, 1.579, 0.1884, 1.782, 0.1856, 1.783, 0.344, 0.00474, 0.1724, 0.005677, 0.02036, 0.07559, 0.01984, 0.07502, 0.1735, 0.07559, 0.01984, 0.2188, 0.01958, 0.2175, 0.1745, 0.07502, 0.1735, 0.2188, 0.01958, 0.367, 0.02137, 0.3662, 0.174, 0.2175, 0.1745, 0.367, 0.02137, 0.5091, 0.02091, 0.5084, 0.1749, 0.3662, 0.174, 0.5091, 0.02091, 0.6593, 0.02025, 0.6582, 0.1754, 0.5084, 0.1749, 0.6593, 0.02025, 0.8269, 0.02138, 0.8263, 0.1747, 0.6582, 0.1754, 0.8269, 0.02138, 0.999, 0.02068, 0.9987, 0.175, 0.8263, 0.1747, 0.999, 0.02068, 1.195, 0.01962, 1.194, 0.175, 0.9987, 0.175, 1.195, 0.01962, 1.387, 0.01842, 1.386, 0.175, 1.194, 0.175, 1.387, 0.01842, 1.597, 0.01695, 1.596, 0.1754, 1.386, 0.175, 1.597, 0.01695, 1.808, 0.01978, 1.808, 0.1731, 1.596, 0.1754, 0.004384, 0.1736, 0.005, 0.02112, 0.07508, 0.02085, 0.07471, 0.1743, 0.07508, 0.02085, 0.2206, 0.02016, 0.2195, 0.1753, 0.07471, 0.1743, 0.2206, 0.02016, 0.3671, 0.02125, 0.3661, 0.1752, 0.2195, 0.1753, 0.3671, 0.02125, 0.5115, 0.02157, 0.5106, 0.1756, 0.3661, 0.1752, 0.5115, 0.02157, 0.6594, 0.02193, 0.6589, 0.1756, 0.5106, 0.1756, 0.6594, 0.02193, 0.8293, 0.0212, 0.8287, 0.176, 0.6589, 0.1756, 0.8293, 0.0212, 1.001, 0.02105, 1.001, 0.1759, 0.8287, 0.176, 1.001, 0.02105, 1.191, 0.02125, 1.191, 0.1753, 1.001, 0.1759, 1.191, 0.02125, 1.382, 0.01939, 1.382, 0.1759, 1.191, 0.1753, 1.382, 0.01939, 1.587, 0.01771, 1.586, 0.1761, 1.382, 0.1759, 1.587, 0.01771, 1.789, 0.02069, 1.789, 0.1736, 1.586, 0.1761, 0.5092, 0.008002, 0.5115, 0.02157, 0.3671, 0.02125, 0.3654, 0.007594, 0.5068, 0.007337, 0.5091, 0.02091, 0.367, 0.02137, 0.3653, 0.007783, 0.6559, 0.1891, 0.6589, 0.1756, 0.8287, 0.176, 0.825, 0.1894, 0.004477, 0.1863, 0.00474, 0.1724, 0.07502, 0.1735, 0.07453, 0.1874, 0.6549, 0.1888, 0.6582, 0.1754, 0.8263, 0.1747, 0.8222, 0.1879, 0.003997, 0.1874, 0.004384, 0.1736, 0.07471, 0.1743, 0.0742, 0.1881, 0.3653, 0.007783, 0.367, 0.02137, 0.2188, 0.01958, 0.2178, 0.005847, 0.3654, 0.007594, 0.3671, 0.02125, 0.2206, 0.02016, 0.2196, 0.006364, 1.782, 0.008759, 1.789, 0.02069, 1.587, 0.01771, 1.58, 0.00545, 0.5083, 0.1892, 0.5106, 0.1756, 0.6589, 0.1756, 0.6559, 0.1891, 1.8, 0.008066, 1.808, 0.01978, 1.597, 0.01695, 1.59, 0.004931, 0.506, 0.1885, 0.5084, 0.1749, 0.6582, 0.1754, 0.6549, 0.1888, 0.2178, 0.005847, 0.2188, 0.01958, 0.07559, 0.01984, 0.0752, 0.006059, 0.2196, 0.006364, 0.2206, 0.02016, 0.07508, 0.02085, 0.07463, 0.007045, 1.58, 0.00545, 1.587, 0.01771, 1.382, 0.01939, 1.376, 0.006745, 0.3644, 0.1877, 0.3662, 0.174, 0.5084, 0.1749, 0.506, 0.1885, 1.59, 0.004931, 1.597, 0.01695, 1.387, 0.01842, 1.38, 0.006021, 0.3643, 0.1889, 0.3661, 0.1752, 0.5106, 0.1756, 0.5083, 0.1892, 1.376, 0.006745, 1.382, 0.01939, 1.191, 0.02125, 1.186, 0.008409, 0.2185, 0.1891, 0.2195, 0.1753, 0.3661, 0.1752, 0.3643, 0.1889, 0.2164, 0.1882, 0.2175, 0.1745, 0.3662, 0.174, 0.3644, 0.1877, 1.38, 0.006021, 1.387, 0.01842, 1.195, 0.01962, 1.189, 0.006912, 1.579, 0.1884, 1.586, 0.1761, 1.789, 0.1736, 1.782, 0.1856, 1.589, 0.1874, 1.596, 0.1754, 1.808, 0.1731, 1.8, 0.1848, 1.186, 0.008409, 1.191, 0.02125, 1.001, 0.02105, 0.9967, 0.007987, 1.189, 0.006912, 1.195, 0.01962, 0.999, 0.02068, 0.9942, 0.007721, 0.0742, 0.1881, 0.07471, 0.1743, 0.2195, 0.1753, 0.2185, 0.1891, 0.07453, 0.1874, 0.07502, 0.1735, 0.2175, 0.1745, 0.2164, 0.1882, 1.376, 0.1886, 1.382, 0.1759, 1.586, 0.1761, 1.579, 0.1884, 1.38, 0.1875, 1.386, 0.175, 1.596, 0.1754, 1.589, 0.1874, 0.9967, 0.007987, 1.001, 0.02105, 0.8293, 0.0212, 0.8256, 0.007888, 0.0752, 0.006059, 0.07559, 0.01984, 0.005677, 0.02036, 0.005518, 0.00666, 0.9942, 0.007721, 0.999, 0.02068, 0.8269, 0.02138, 0.8229, 0.008269, 0.07463, 0.007045, 0.07508, 0.02085, 0.005, 0.02112, 0.004694, 0.007376, 1.186, 0.1883, 1.191, 0.1753, 1.382, 0.1759, 1.376, 0.1886, 1.189, 0.1878, 1.194, 0.175, 1.386, 0.175, 1.38, 0.1875, 0.8256, 0.007888, 0.8293, 0.0212, 0.6594, 0.02193, 0.6565, 0.008481, 0.8229, 0.008269, 0.8269, 0.02138, 0.6593, 0.02025, 0.656, 0.006876, 0.9961, 0.189, 1.001, 0.1759, 1.191, 0.1753, 1.186, 0.1883, 0.9939, 0.1881, 0.9987, 0.175, 1.194, 0.175, 1.189, 0.1878, 0.656, 0.006876, 0.6593, 0.02025, 0.5091, 0.02091, 0.5068, 0.007337, 0.6565, 0.008481, 0.6594, 0.02193, 0.5115, 0.02157, 0.5092, 0.008002, 0.825, 0.1894, 0.8287, 0.176, 1.001, 0.1759, 0.9961, 0.189, 0.8222, 0.1879, 0.8263, 0.1747, 0.9987, 0.175, 0.9939, 0.1881])
me_plane.materials.append(mat_plateaus_bridge_3_bow)
me_plane.use_remesh_preserve_volume = False
me_plane.use_remesh_preserve_attributes = False
me_plane.use_mirror_vertex_groups = False
me_plane.update()

# ---- objects
ob_plane_002 = bpy.data.objects.new('Plane.002', me_plane_064)
ob_plane_001 = bpy.data.objects.new('Plane.001', me_plane_055)
ob_cube = bpy.data.objects.new('Cube', me_cube_001)
ob_plane_021 = bpy.data.objects.new('Plane.021', me_plane_021)
ob_plane = bpy.data.objects.new('Plane', me_plane)

# ---- transforms, parenting, visibility, modifiers, constraints
ob_plane_002.location = (3.61, 0.3548, 1.13)
ob_plane_002.rotation_euler = (1.571, 0.4918, 7.198e-08)
ob_plane_002.lineart.crease_threshold = 0.0
ob_plane_001.location = (0.0, 0.0, 0.0)
ob_plane_001.lineart.crease_threshold = 0.0
_m = ob_plane_001.modifiers.new('Mirror', 'MIRROR')
_m.use_axis = (True, True, False)
ob_cube.location = (0.0, 0.0, 1.8)
ob_cube.lineart.crease_threshold = 0.0
ob_plane_021.location = (-4.743e-20, 0.0, 0.0)
ob_plane_021.lineart.crease_threshold = 0.0
_m = ob_plane_021.modifiers.new('Mirror', 'MIRROR')
_m.use_axis = (True, True, False)
ob_plane.location = (0.0, 0.0, 0.0)
ob_plane.scale = (1.0, 0.6, 1.0)
ob_plane.lineart.crease_threshold = 0.0
_m = ob_plane.modifiers.new('EdgeSplit', 'EDGE_SPLIT')
_m = ob_plane.modifiers.new('Mirror', 'MIRROR')
_m.use_axis = (True, True, False)

# ---- collection membership
col_collection_1.objects.link(ob_plane_002)
col_collection_1.objects.link(ob_plane_001)
col_collection_1.objects.link(ob_cube)
col_collection_1.objects.link(ob_plane_021)
col_collection_1.objects.link(ob_plane)

# ---- scene / render settings (as saved in the file)
scene.frame_start = 1; scene.frame_end = 250; scene.frame_set(1)
scene.render.engine = 'CYCLES'
scene.render.resolution_percentage = 50
scene.render.dither_intensity = 0.0
scene.cycles.use_denoising = False
scene.cycles.samples = 10
scene.cycles.sampling_pattern = 'TABULATED_SOBOL'
scene.cycles.light_sampling_threshold = 0.0
scene.cycles.use_adaptive_sampling = False
scene.cycles.use_light_tree = False
scene.cycles.blur_glossy = 0.0
scene.cycles.volume_bounces = 1
scene.cycles.pixel_filter_type = 'GAUSSIAN'
scene.cycles.sample_clamp_indirect = 0.0
scene.view_settings.view_transform = 'Standard'
bpy.context.view_layer.update()

# ---- added for rendering (the .blend has no active camera and no usable light): camera, sun
cam_auto = bpy.data.cameras.new('AutoCamera')
cam_auto.lens = 50.0
cam_auto.sensor_width = 36.0
cam_auto.clip_end = 1000.0
ob_auto_camera = bpy.data.objects.new('AutoCamera', cam_auto)
scene.collection.objects.link(ob_auto_camera)
ob_auto_camera.location = (7.82333, -9.11739, 7.92699)
ob_auto_camera.rotation_euler = (1.09748, -7.21219e-08, 0.694738)
scene.camera = ob_auto_camera
light_auto_sun = bpy.data.lights.new('AutoSun', 'SUN')
light_auto_sun.energy = 3.0
light_auto_sun.angle = 0.0523599
ob_auto_sun = bpy.data.objects.new('AutoSun', light_auto_sun)
scene.collection.objects.link(ob_auto_sun)
ob_auto_sun.rotation_euler = (0.872665, 0.174533, 0.523599)
bpy.context.view_layer.update()
